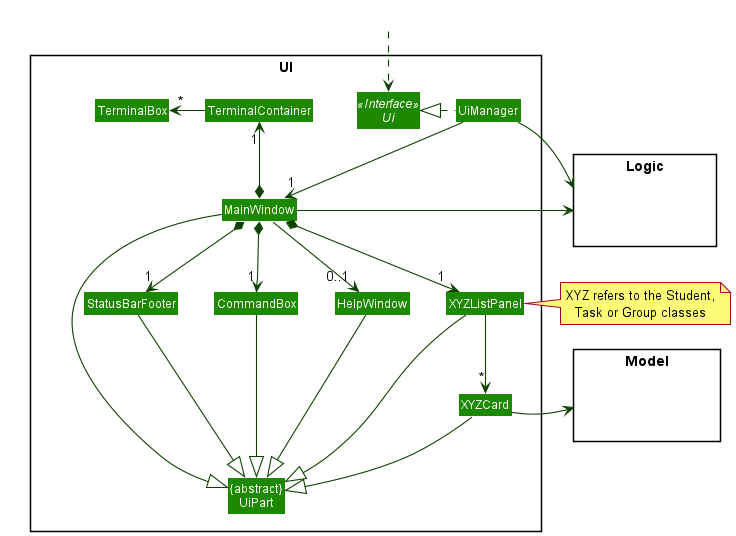

The diagram above was rendered by PlantUML. Its source (embedded in the PNG):
@startuml
!include style.puml
skinparam arrowThickness 1.1
skinparam arrowColor UI_COLOR_T4
skinparam classBackgroundColor UI_COLOR

package UI <<Rectangle>>{
Interface Ui <<Interface>>
Class "{abstract}\nUiPart" as UiPart
Class UiManager
Class MainWindow
Class HelpWindow
Class TerminalContainer
Class TerminalBox
Class XYZListPanel
Class XYZCard
Class StatusBarFooter
Class CommandBox
}

package Logic <<Rectangle>> {
Class HiddenLogic #FFFFFF
}

package Model <<Rectangle>> {
Class HiddenModel #FFFFFF
}

Class HiddenOutside #FFFFFF
HiddenOutside ..> Ui

MainWindow *-up-> "1" TerminalContainer
UiManager .left.|> Ui
UiManager -down-> "1" MainWindow
MainWindow *-down->  "1" CommandBox
MainWindow *-down-> "1" XYZListPanel
note right
XYZ refers to the Student,
Task or Group classes
end note
MainWindow *-down-> "1" StatusBarFooter
MainWindow -down-> "0..1" HelpWindow

XYZListPanel -down-> "*" XYZCard
TerminalContainer -left-> "*" TerminalBox

MainWindow -left-|> UiPart
CommandBox --|> UiPart
XYZListPanel --|> UiPart
XYZCard --|> UiPart
StatusBarFooter --|> UiPart
HelpWindow --|> UiPart

UiManager -right-> Logic
MainWindow -right-> Logic
XYZCard -right-> Model

XYZListPanel -[hidden]left- HelpWindow
HelpWindow -[hidden]left- CommandBox
CommandBox -[hidden]left- StatusBarFooter
MainWindow -[hidden]-|> UiPart
@enduml